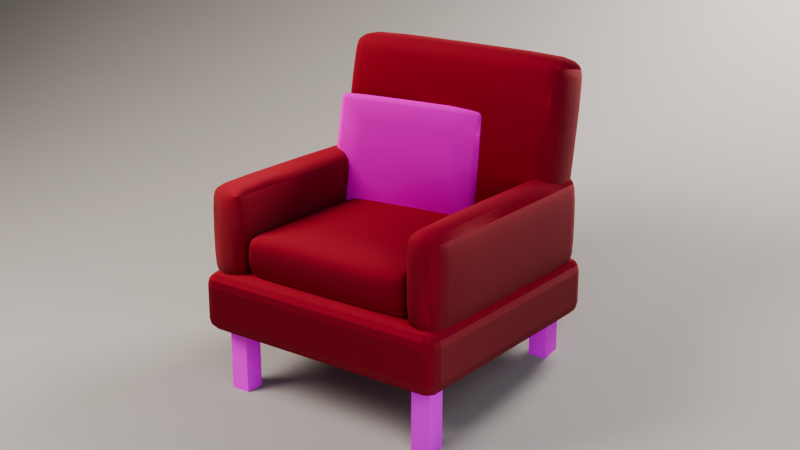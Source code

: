 # Source: Armchair.blend  (saved by Blender 5.2.44; exported with 4.5.12 LTS)
import bpy
from mathutils import Matrix  # noqa: F401  (used for matrix-valued properties, if any)

bpy.ops.wm.read_factory_settings(use_empty=True)
scene = bpy.context.scene
scene.name = 'Scene'

# ---- collections
col_studio = bpy.data.collections.new('Studio'); scene.collection.children.link(col_studio)

# ---- images (referenced by path relative to the original .blend; pixels are not part of the script)
import os
ASSET_DIR = os.environ.get("B2B_ASSET_DIR", "")  # directory of the original .blend (textures are referenced by path, not embedded)
HERE = os.path.dirname(os.path.abspath(__file__))  # packed textures are extracted next to this script under _unpacked/

def load_image(name, relpath, width, height, colorspace="sRGB"):
    """Load a texture the original file referenced (path relative to the .blend, or extracted next to this script)."""
    p = next((c for c in (os.path.join(HERE, relpath), os.path.join(ASSET_DIR, relpath)) if relpath and os.path.exists(c)), "")
    if p:
        img = bpy.data.images.load(p, check_existing=True)
        img.name = name
    else:  # same state as the original file: an image datablock whose file is absent (Cycles renders it pink)
        img = bpy.data.images.new(name, width, height)
        img.source = "FILE"
        img.filepath = "//" + (relpath or name)
    img.colorspace_settings.name = colorspace
    return img
img_wood_walnut_albedo_png = load_image('wood_walnut_albedo.png', 'wood_walnut_albedo.png', 1024, 1024, 'sRGB')
img_wood_walnut_normal_png = load_image('wood_walnut_normal.png', 'wood_walnut_normal.png', 1024, 1024, 'Non-Color')
img_fabric_albedo_png = load_image('fabric_albedo.png', 'fabric_albedo.png', 1024, 1024, 'sRGB')
img_fabric_normal_png = load_image('fabric_normal.png', 'fabric_normal.png', 1024, 1024, 'Non-Color')

# ---- materials (node trees are filled in below, after node groups)
mat_wood_walnut = bpy.data.materials.new('Wood_Walnut')
mat_fabric_red = bpy.data.materials.new('Fabric_Red')
mat_fabric_cream = bpy.data.materials.new('Fabric_Cream')
mat_backdrop = bpy.data.materials.new('Backdrop')

# ---- material node trees
mat_wood_walnut.use_nodes = True; mat_wood_walnut.node_tree.nodes.clear()
_N = mat_wood_walnut.node_tree.nodes; _L = mat_wood_walnut.node_tree.links
n0 = _N.new('ShaderNodeBsdfPrincipled'); n0.name = 'Principled BSDF'; n0.location = (-200, 100)
n0.inputs[10].default_value = 0.005
n1 = _N.new('ShaderNodeOutputMaterial'); n1.name = 'Material Output'; n1.location = (200, 100)
n2 = _N.new('ShaderNodeTexImage'); n2.name = 'Image Texture'; n2.location = (-700, 300)
n2.image = img_wood_walnut_albedo_png
n3 = _N.new('ShaderNodeMix'); n3.name = 'Mix'; n3.location = (0, 0)
n3.data_type = 'RGBA'
n3.blend_type = 'MULTIPLY'
n3.inputs[0].default_value = 1.0
n3.inputs[7].default_value = (1.0, 1.0, 1.0, 1.0)
n4 = _N.new('ShaderNodeTexImage'); n4.name = 'Image Texture.001'; n4.location = (-700, -100)
n4.image = img_wood_walnut_normal_png
n5 = _N.new('ShaderNodeNormalMap'); n5.name = 'Normal Map'; n5.location = (0, 0)
n5.width = 160
n5.inputs[0].default_value = 0.3
_L.new(n0.outputs[0], n1.inputs[0])
_L.new(n2.outputs[0], n3.inputs[6])
_L.new(n3.outputs[2], n0.inputs[0])
_L.new(n4.outputs[0], n5.inputs[1])
_L.new(n5.outputs[0], n0.inputs[5])
n1.is_active_output = True
mat_fabric_red.use_nodes = True; mat_fabric_red.node_tree.nodes.clear()
_N = mat_fabric_red.node_tree.nodes; _L = mat_fabric_red.node_tree.links
n0 = _N.new('ShaderNodeBsdfPrincipled'); n0.name = 'Principled BSDF'; n0.location = (-200, 100)
n0.inputs[2].default_value = 0.9
n0.inputs[10].default_value = 0.005
n1 = _N.new('ShaderNodeOutputMaterial'); n1.name = 'Material Output'; n1.location = (200, 100)
n2 = _N.new('ShaderNodeTexImage'); n2.name = 'Image Texture'; n2.location = (-700, 300)
n2.image = img_fabric_albedo_png
n3 = _N.new('ShaderNodeMix'); n3.name = 'Mix'; n3.location = (0, 0)
n3.data_type = 'RGBA'
n3.blend_type = 'MULTIPLY'
n3.inputs[0].default_value = 1.0
n3.inputs[7].default_value = (0.2633, 0.01165, 0.01165, 1.0)
n4 = _N.new('ShaderNodeTexImage'); n4.name = 'Image Texture.001'; n4.location = (-700, -100)
n4.image = img_fabric_normal_png
n5 = _N.new('ShaderNodeNormalMap'); n5.name = 'Normal Map'; n5.location = (0, 0)
n5.width = 160
n5.inputs[0].default_value = 0.5
_L.new(n0.outputs[0], n1.inputs[0])
_L.new(n2.outputs[0], n3.inputs[6])
_L.new(n3.outputs[2], n0.inputs[0])
_L.new(n4.outputs[0], n5.inputs[1])
_L.new(n5.outputs[0], n0.inputs[5])
n1.is_active_output = True
mat_fabric_cream.use_nodes = True; mat_fabric_cream.node_tree.nodes.clear()
_N = mat_fabric_cream.node_tree.nodes; _L = mat_fabric_cream.node_tree.links
n0 = _N.new('ShaderNodeBsdfPrincipled'); n0.name = 'Principled BSDF'; n0.location = (-200, 100)
n0.inputs[2].default_value = 0.95
n0.inputs[10].default_value = 0.005
n1 = _N.new('ShaderNodeOutputMaterial'); n1.name = 'Material Output'; n1.location = (200, 100)
n2 = _N.new('ShaderNodeTexImage'); n2.name = 'Image Texture'; n2.location = (-700, 300)
n2.image = img_fabric_albedo_png
n3 = _N.new('ShaderNodeMix'); n3.name = 'Mix'; n3.location = (0, 0)
n3.data_type = 'RGBA'
n3.blend_type = 'MULTIPLY'
n3.inputs[0].default_value = 1.0
n3.inputs[7].default_value = (0.8276, 0.7484, 0.5705, 1.0)
n4 = _N.new('ShaderNodeTexImage'); n4.name = 'Image Texture.001'; n4.location = (-700, -100)
n4.image = img_fabric_normal_png
n5 = _N.new('ShaderNodeNormalMap'); n5.name = 'Normal Map'; n5.location = (0, 0)
n5.width = 160
n5.inputs[0].default_value = 0.5
_L.new(n0.outputs[0], n1.inputs[0])
_L.new(n2.outputs[0], n3.inputs[6])
_L.new(n3.outputs[2], n0.inputs[0])
_L.new(n4.outputs[0], n5.inputs[1])
_L.new(n5.outputs[0], n0.inputs[5])
n1.is_active_output = True
mat_backdrop.use_nodes = True; mat_backdrop.node_tree.nodes.clear()
_N = mat_backdrop.node_tree.nodes; _L = mat_backdrop.node_tree.links
n0 = _N.new('ShaderNodeBsdfPrincipled'); n0.name = 'Principled BSDF'; n0.location = (-200, 100)
n0.inputs[0].default_value = (0.32, 0.3, 0.29, 1.0)
n0.inputs[2].default_value = 0.8
n0.inputs[10].default_value = 0.005
n1 = _N.new('ShaderNodeOutputMaterial'); n1.name = 'Material Output'; n1.location = (200, 100)
_L.new(n0.outputs[0], n1.inputs[0])
n1.is_active_output = True

# ---- world
world_world = bpy.data.worlds.new('World'); scene.world = world_world
world_world.use_nodes = True; world_world.node_tree.nodes.clear()
_N = world_world.node_tree.nodes; _L = world_world.node_tree.links
n0 = _N.new('ShaderNodeBackground'); n0.name = 'Background'; n0.location = (-200, 100)
n0.inputs[0].default_value = (0.05, 0.05, 0.06, 1.0)
n0.inputs[1].default_value = 0.5
n1 = _N.new('ShaderNodeOutputWorld'); n1.name = 'World Output'; n1.location = (200, 100)
_L.new(n0.outputs[0], n1.inputs[0])
n1.is_active_output = True
world_world.color = (0.05, 0.05, 0.06)

# ---- cameras
cam_camera = bpy.data.cameras.new('Camera')
cam_camera.clip_start = 0.005
cam_camera.clip_end = 200.0
cam_camera.lens = 60.0
cam_camera.dof.use_dof = True
cam_camera.dof.focus_distance = 3.893
cam_camera.dof.aperture_fstop = 12.19

# ---- lights
light_key = bpy.data.lights.new('Key', 'AREA')
light_key.color = (1.0, 0.93, 0.85)
light_key.energy = 151.0
light_key.size = 1.524
light_fill = bpy.data.lights.new('Fill', 'AREA')
light_fill.color = (0.8, 0.88, 1.0)
light_fill.energy = 40.65
light_fill.size = 1.905
light_rim = bpy.data.lights.new('Rim', 'AREA')
light_rim.color = (1.0, 0.95, 0.9)
light_rim.energy = 116.1
light_rim.size = 0.9145

# ---- meshes
me_chair_legs = bpy.data.meshes.new('Chair_Legs')
me_chair_legs.from_pydata([(0.3, 0.27, 0.0), (0.3, 0.27, 0.2), (0.3, 0.33, 0.0), (0.3, 0.33, 0.2), (0.36, 0.27, 0.0), (0.36, 0.27, 0.2), (0.36, 0.33, 0.0), (0.36, 0.33, 0.2)], [], [(0, 1, 3, 2), (2, 3, 7, 6), (6, 7, 5, 4), (4, 5, 1, 0), (2, 6, 4, 0), (7, 3, 1, 5)])
_uv = me_chair_legs.uv_layers.new(name='UVMap')
_uv.uv.foreach_set('vector', [0.3, 0.0, 0.3, 0.2222, 0.3667, 0.2222, 0.3667, 0.0, 0.3333, 0.0, 0.3333, 0.2222, 0.4, 0.2222, 0.4, 0.0, 0.3667, 0.0, 0.3667, 0.2222, 0.3, 0.2222, 0.3, 0.0, 0.4, 0.0, 0.4, 0.2222, 0.3333, 0.2222, 0.3333, 0.0, 0.3333, 0.3667, 0.4, 0.3667, 0.4, 0.3, 0.3333, 0.3, 0.4, 0.3667, 0.3333, 0.3667, 0.3333, 0.3, 0.4, 0.3])
me_chair_legs.materials.append(mat_wood_walnut)
me_chair_legs.update()
me_chair_base = bpy.data.meshes.new('Chair_Base')
me_chair_base.from_pydata([(-0.41, -0.39, 0.2), (-0.41, -0.39, 0.38), (-0.41, 0.39, 0.2), (-0.41, 0.39, 0.38), (0.41, -0.39, 0.2), (0.41, -0.39, 0.38), (0.41, 0.39, 0.2), (0.41, 0.39, 0.38)], [], [(0, 1, 3, 2), (2, 3, 7, 6), (6, 7, 5, 4), (4, 5, 1, 0), (2, 6, 4, 0), (7, 3, 1, 5)])
_uv = me_chair_base.uv_layers.new(name='UVMap')
_uv.uv.foreach_set('vector', [-1.56, 0.8, -1.56, 1.52, 1.56, 1.52, 1.56, 0.8, -1.64, 0.8, -1.64, 1.52, 1.64, 1.52, 1.64, 0.8, 1.56, 0.8, 1.56, 1.52, -1.56, 1.52, -1.56, 0.8, 1.64, 0.8, 1.64, 1.52, -1.64, 1.52, -1.64, 0.8, -1.64, 1.56, 1.64, 1.56, 1.64, -1.56, -1.64, -1.56, 1.64, 1.56, -1.64, 1.56, -1.64, -1.56, 1.64, -1.56])
me_chair_base.materials.append(mat_fabric_red)
me_chair_base.update()
me_chair_seatcushion = bpy.data.meshes.new('Chair_SeatCushion')
me_chair_seatcushion.from_pydata([(-0.29, -0.35, 0.37), (-0.29, -0.35, 0.51), (-0.29, 0.27, 0.37), (-0.29, 0.27, 0.51), (0.29, -0.35, 0.37), (0.29, -0.35, 0.51), (0.29, 0.27, 0.37), (0.29, 0.27, 0.51)], [], [(0, 1, 3, 2), (2, 3, 7, 6), (6, 7, 5, 4), (4, 5, 1, 0), (2, 6, 4, 0), (7, 3, 1, 5)])
me_chair_seatcushion.polygons.foreach_set('use_smooth', [True] * 6)
_uv = me_chair_seatcushion.uv_layers.new(name='UVMap')
_uv.uv.foreach_set('vector', [-1.4, 1.48, -1.4, 2.04, 1.08, 2.04, 1.08, 1.48, -1.16, 1.48, -1.16, 2.04, 1.16, 2.04, 1.16, 1.48, 1.08, 1.48, 1.08, 2.04, -1.4, 2.04, -1.4, 1.48, 1.16, 1.48, 1.16, 2.04, -1.16, 2.04, -1.16, 1.48, -1.16, 1.08, 1.16, 1.08, 1.16, -1.4, -1.16, -1.4, 1.16, 1.08, -1.16, 1.08, -1.16, -1.4, 1.16, -1.4])
me_chair_seatcushion.materials.append(mat_fabric_red)
me_chair_seatcushion.update()
me_chair_back = bpy.data.meshes.new('Chair_Back')
me_chair_back.from_pydata([(-0.39, 0.1575, 0.3903), (-0.39, 0.2652, 1.001), (-0.39, 0.3348, 0.3591), (-0.39, 0.4425, 0.9697), (0.39, 0.1575, 0.3903), (0.39, 0.2652, 1.001), (0.39, 0.3348, 0.3591), (0.39, 0.4425, 0.9697)], [], [(0, 1, 3, 2), (2, 3, 7, 6), (6, 7, 5, 4), (4, 5, 1, 0), (2, 6, 4, 0), (7, 3, 1, 5)])
me_chair_back.polygons.foreach_set('use_smooth', [True] * 6)
_uv = me_chair_back.uv_layers.new(name='UVMap')
_uv.uv.foreach_set('vector', [0.6301, 1.561, 1.061, 4.004, 1.77, 3.879, 1.339, 1.436, -1.56, 1.436, -1.56, 3.879, 1.56, 3.879, 1.56, 1.436, 1.339, 1.436, 1.77, 3.879, 1.061, 4.004, 0.6301, 1.561, 1.56, 1.561, 1.56, 4.004, -1.56, 4.004, -1.56, 1.561, -1.56, 1.339, 1.56, 1.339, 1.56, 0.6301, -1.56, 0.6301, 1.56, 1.77, -1.56, 1.77, -1.56, 1.061, 1.56, 1.061])
me_chair_back.materials.append(mat_fabric_red)
me_chair_back.update()
me_chair_arms = bpy.data.meshes.new('Chair_Arms')
me_chair_arms.from_pydata([(0.28, -0.37, 0.35), (0.28, -0.37, 0.65), (0.28, 0.37, 0.35), (0.28, 0.37, 0.65), (0.41, -0.37, 0.35), (0.41, -0.37, 0.65), (0.41, 0.37, 0.35), (0.41, 0.37, 0.65)], [], [(0, 1, 3, 2), (2, 3, 7, 6), (6, 7, 5, 4), (4, 5, 1, 0), (2, 6, 4, 0), (7, 3, 1, 5)])
me_chair_arms.polygons.foreach_set('use_smooth', [True] * 6)
_uv = me_chair_arms.uv_layers.new(name='UVMap')
_uv.uv.foreach_set('vector', [-1.48, 1.4, -1.48, 2.6, 1.48, 2.6, 1.48, 1.4, 1.12, 1.4, 1.12, 2.6, 1.64, 2.6, 1.64, 1.4, 1.48, 1.4, 1.48, 2.6, -1.48, 2.6, -1.48, 1.4, 1.64, 1.4, 1.64, 2.6, 1.12, 2.6, 1.12, 1.4, 1.12, 1.48, 1.64, 1.48, 1.64, -1.48, 1.12, -1.48, 1.64, 1.48, 1.12, 1.48, 1.12, -1.48, 1.64, -1.48])
me_chair_arms.materials.append(mat_fabric_red)
me_chair_arms.update()
me_chair_blanket = bpy.data.meshes.new('Chair_Blanket')
me_chair_blanket.from_pydata([(-0.3422, 0.09306, 0.4285), (-0.3509, 0.1758, 0.8198), (-0.3463, 0.132, 0.4202), (-0.355, 0.2147, 0.8115), (0.155, 0.1453, 0.4285), (0.1463, 0.228, 0.8198), (0.1509, 0.1842, 0.4202), (0.1422, 0.2669, 0.8115)], [], [(0, 1, 3, 2), (2, 3, 7, 6), (6, 7, 5, 4), (4, 5, 1, 0), (2, 6, 4, 0), (7, 3, 1, 5)])
me_chair_blanket.polygons.foreach_set('use_smooth', [True] * 6)
_uv = me_chair_blanket.uv_layers.new(name='UVMap')
_uv.uv.foreach_set('vector', [0.3722, 1.714, 0.7031, 3.279, 0.8587, 3.246, 0.5279, 1.681, -1.385, 1.681, -1.42, 3.246, 0.569, 3.246, 0.6037, 1.681, 0.7369, 1.681, 1.068, 3.246, 0.9121, 3.279, 0.5813, 1.714, 0.6201, 1.714, 0.5853, 3.279, -1.404, 3.279, -1.369, 1.714, -1.385, 0.5279, 0.6037, 0.7369, 0.6201, 0.5813, -1.369, 0.3722, 0.569, 1.068, -1.42, 0.8587, -1.404, 0.7031, 0.5853, 0.9121])
me_chair_blanket.materials.append(mat_fabric_cream)
me_chair_blanket.update()
me_backdrop = bpy.data.meshes.new('Backdrop')
me_backdrop.from_pydata([(-9.145, -9.145, 0.0), (9.145, -9.145, 0.0), (9.145, 2.743, 0.0), (-9.145, 2.743, 0.0), (9.145, 5.487, 9.145), (-9.145, 5.487, 9.145)], [], [(0, 1, 2, 3), (3, 2, 4, 5)])
me_backdrop.polygons.foreach_set('use_smooth', [True] * 2)
me_backdrop.materials.append(mat_backdrop)
me_backdrop.update()

# ---- objects
ob_armchair = bpy.data.objects.new('Armchair', None)
ob_chair_legs = bpy.data.objects.new('Chair_Legs', me_chair_legs)
ob_chair_base = bpy.data.objects.new('Chair_Base', me_chair_base)
ob_chair_seatcushion = bpy.data.objects.new('Chair_SeatCushion', me_chair_seatcushion)
ob_chair_back = bpy.data.objects.new('Chair_Back', me_chair_back)
ob_chair_arms = bpy.data.objects.new('Chair_Arms', me_chair_arms)
ob_chair_blanket = bpy.data.objects.new('Chair_Blanket', me_chair_blanket)
ob_backdrop = bpy.data.objects.new('Backdrop', me_backdrop)
ob_key = bpy.data.objects.new('Key', light_key)
ob_fill = bpy.data.objects.new('Fill', light_fill)
ob_rim = bpy.data.objects.new('Rim', light_rim)
ob_camera = bpy.data.objects.new('Camera', cam_camera)

# ---- transforms, parenting, visibility, modifiers, constraints
ob_armchair.location = (0.0, 0.0, 0.0)
ob_armchair.empty_display_size = 0.1
ob_chair_legs.parent = ob_armchair
ob_chair_legs.location = (0.0, 0.0, 0.0)
_m = ob_chair_legs.modifiers.new('Mirror', 'MIRROR')
_m.use_axis = (True, True, False)
ob_chair_base.parent = ob_armchair
ob_chair_base.location = (0.0, 0.0, 0.0)
_m = ob_chair_base.modifiers.new('Bevel', 'BEVEL')
_m.width = 0.04
_m.width_pct = 0.04
_m.segments = 3
ob_chair_seatcushion.parent = ob_armchair
ob_chair_seatcushion.location = (0.0, 0.0, 0.0)
_m = ob_chair_seatcushion.modifiers.new('Bevel', 'BEVEL')
_m.width = 0.05
_m.width_pct = 0.05
_m.segments = 3
_m = ob_chair_seatcushion.modifiers.new('Subdivision', 'SUBSURF')
_m.render_levels = 1
ob_chair_back.parent = ob_armchair
ob_chair_back.location = (0.0, 0.0, 0.0)
_m = ob_chair_back.modifiers.new('Bevel', 'BEVEL')
_m.width = 0.07
_m.width_pct = 0.07
_m.segments = 3
_m = ob_chair_back.modifiers.new('Subdivision', 'SUBSURF')
_m.render_levels = 1
ob_chair_arms.parent = ob_armchair
ob_chair_arms.location = (0.0, 0.0, 0.0)
_m = ob_chair_arms.modifiers.new('Bevel', 'BEVEL')
_m.width = 0.06
_m.width_pct = 0.06
_m.segments = 3
_m = ob_chair_arms.modifiers.new('Subdivision', 'SUBSURF')
_m.render_levels = 1
_m = ob_chair_arms.modifiers.new('Mirror', 'MIRROR')
ob_chair_blanket.parent = ob_armchair
ob_chair_blanket.location = (0.0, 0.0, 0.0)
_m = ob_chair_blanket.modifiers.new('Bevel', 'BEVEL')
_m.width = 0.02
_m.width_pct = 0.02
_m.segments = 2
_m = ob_chair_blanket.modifiers.new('Subdivision', 'SUBSURF')
_m.render_levels = 1
ob_backdrop.location = (0.0, 0.02015, 0.0)
_m = ob_backdrop.modifiers.new('Curve', 'BEVEL')
_m.width = 3.201
_m.width_pct = 3.201
_m.segments = 12
ob_key.location = (-1.677, -1.809, 2.476)
ob_key.rotation_euler = (0.8969, -3.62e-08, -0.7419)
ob_fill.location = (1.981, -1.352, 1.409)
ob_fill.rotation_euler = (1.208, -3.564e-08, 0.9653)
ob_rim.location = (0.6097, 2.154, 2.323)
ob_rim.rotation_euler = (0.8815, 4.812e-08, 2.863)
ob_camera.location = (2.214, -2.932, 1.734)
ob_camera.rotation_euler = (1.247, -1.195e-08, 0.6435)

# ---- collection membership
scene.collection.objects.link(ob_armchair)
scene.collection.objects.link(ob_chair_legs)
scene.collection.objects.link(ob_chair_base)
scene.collection.objects.link(ob_chair_seatcushion)
scene.collection.objects.link(ob_chair_back)
scene.collection.objects.link(ob_chair_arms)
scene.collection.objects.link(ob_chair_blanket)
col_studio.objects.link(ob_backdrop)
col_studio.objects.link(ob_key)
col_studio.objects.link(ob_fill)
col_studio.objects.link(ob_rim)
col_studio.objects.link(ob_camera)

# ---- scene / render settings (as saved in the file)
scene.camera = ob_camera
scene.frame_start = 1; scene.frame_end = 250; scene.frame_set(1)
scene.render.engine = 'CYCLES'
scene.render.bake_bias = 0.0
scene.render.bake_samples = 0
scene.render.compositor_device = 'GPU'
scene.cycles.samples = 128
scene.eevee.use_volume_custom_range = False
scene.eevee.fast_gi_thickness_near = 0.1
scene.eevee.fast_gi_thickness_far = 0.0
scene.eevee.ray_tracing_options.screen_trace_thickness = 0.1
scene.view_settings.look = 'AgX - Medium High Contrast'
bpy.context.view_layer.update()
